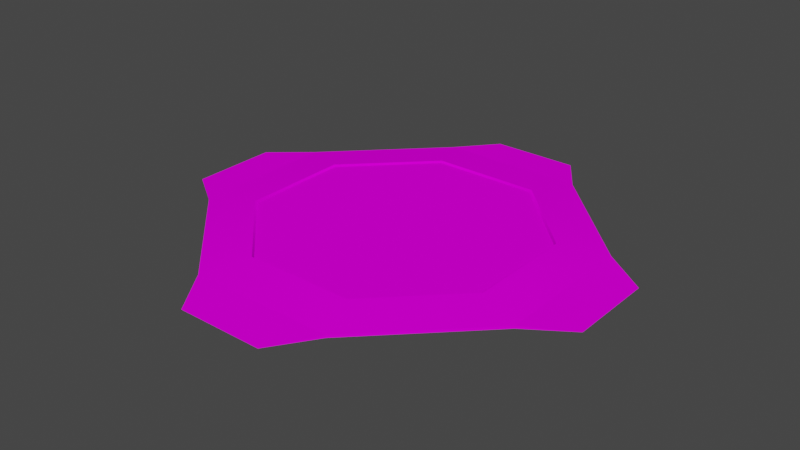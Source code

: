 # Source: NOD_RepairFacility.blend  (saved by Blender 3.6.14; exported with 4.5.12 LTS)
import bpy
from mathutils import Matrix  # noqa: F401  (used for matrix-valued properties, if any)

bpy.ops.wm.read_factory_settings(use_empty=True)
scene = bpy.context.scene
scene.name = 'Scene'

# ---- collections
col_collection = bpy.data.collections.new('Collection'); scene.collection.children.link(col_collection)

# ---- images (referenced by path relative to the original .blend; pixels are not part of the script)
import os
ASSET_DIR = os.environ.get("B2B_ASSET_DIR", "")  # directory of the original .blend (textures are referenced by path, not embedded)
HERE = os.path.dirname(os.path.abspath(__file__))  # packed textures are extracted next to this script under _unpacked/

def load_image(name, relpath, width, height, colorspace="sRGB"):
    """Load a texture the original file referenced (path relative to the .blend, or extracted next to this script)."""
    p = next((c for c in (os.path.join(HERE, relpath), os.path.join(ASSET_DIR, relpath)) if relpath and os.path.exists(c)), "")
    if p:
        img = bpy.data.images.load(p, check_existing=True)
        img.name = name
    else:  # same state as the original file: an image datablock whose file is absent (Cycles renders it pink)
        img = bpy.data.images.new(name, width, height)
        img.source = "FILE"
        img.filepath = "//" + (relpath or name)
    img.colorspace_settings.name = colorspace
    return img
img_td_fix_base_red_png = load_image('TD_Fix_Base_Red.png', 'sources/C&C TD Buildings/TD_Fix_Base_Red.png', 1024, 1024, 'sRGB')
img_td_sto_conc3_png = load_image('TD_sto_conc3.png', 'sources/C&C TD Buildings/TD_sto_conc3.png', 1024, 1024, 'sRGB')

# ---- materials (node trees are filled in below, after node groups)
mat_td_fix_base_red_png = bpy.data.materials.new('TD_Fix_Base_Red.png')
mat_td_fix_base_red_png.use_transparent_shadow = False
mat_td_fix_base_red_png.diffuse_color = (0.64, 0.64, 0.64, 1.0)
mat_td_fix_base_red_png.roughness = 0.6964
mat_conq = bpy.data.materials.new('ConQ')
mat_conq.use_transparent_shadow = False
mat_conq.diffuse_color = (0.64, 0.64, 0.64, 1.0)
mat_conq.roughness = 0.6964

# ---- material node trees
mat_td_fix_base_red_png.use_nodes = True; mat_td_fix_base_red_png.node_tree.nodes.clear()
_N = mat_td_fix_base_red_png.node_tree.nodes; _L = mat_td_fix_base_red_png.node_tree.links
n0 = _N.new('ShaderNodeBsdfPrincipled'); n0.name = 'Principled BSDF'; n0.location = (0, 300)
n0.distribution = 'GGX'
n0.subsurface_method = 'RANDOM_WALK_SKIN'
n0.inputs[2].default_value = 0.6964
n0.inputs[3].default_value = 1.0
n0.inputs[13].default_value = 0.0
n0.inputs[27].default_value = (0.0, 0.0, 0.0, 1.0)
n0.inputs[28].default_value = 1.0
n1 = _N.new('ShaderNodeOutputMaterial'); n1.name = 'Material Output'; n1.location = (280, 300)
n2 = _N.new('ShaderNodeTexImage'); n2.name = 'Image Texture'; n2.location = (-480, 300)
n2.image = img_td_fix_base_red_png
_L.new(n2.outputs[0], n0.inputs[0])
_L.new(n0.outputs[0], n1.inputs[0])
n1.is_active_output = True
mat_conq.use_nodes = True; mat_conq.node_tree.nodes.clear()
_N = mat_conq.node_tree.nodes; _L = mat_conq.node_tree.links
n0 = _N.new('ShaderNodeBsdfPrincipled'); n0.name = 'Principled BSDF'; n0.location = (0, 300)
n0.distribution = 'GGX'
n0.subsurface_method = 'RANDOM_WALK_SKIN'
n0.inputs[2].default_value = 0.6964
n0.inputs[3].default_value = 1.0
n0.inputs[13].default_value = 0.0
n0.inputs[27].default_value = (0.0, 0.0, 0.0, 1.0)
n0.inputs[28].default_value = 1.0
n1 = _N.new('ShaderNodeOutputMaterial'); n1.name = 'Material Output'; n1.location = (280, 300)
n2 = _N.new('ShaderNodeTexImage'); n2.name = 'Image Texture'; n2.location = (-480, 300)
n2.image = img_td_sto_conc3_png
_L.new(n2.outputs[0], n0.inputs[0])
_L.new(n0.outputs[0], n1.inputs[0])
n1.is_active_output = True

# ---- world
world_world = bpy.data.worlds.new('World'); scene.world = world_world
world_world.use_nodes = True; world_world.node_tree.nodes.clear()
_N = world_world.node_tree.nodes; _L = world_world.node_tree.links
n0 = _N.new('ShaderNodeOutputWorld'); n0.name = 'World Output'; n0.location = (300, 300)
n1 = _N.new('ShaderNodeBackground'); n1.name = 'Background'; n1.location = (10, 300)
n1.inputs[0].default_value = (0.05088, 0.05088, 0.05088, 1.0)
_L.new(n1.outputs[0], n0.inputs[0])
n0.is_active_output = True
world_world.color = (0.05088, 0.05088, 0.05088)
world_world.use_sun_shadow = False
world_world.sun_shadow_jitter_overblur = 0.0

# ---- meshes
me_ts_td_fix = bpy.data.meshes.new('TS_TD_FIX')
me_ts_td_fix.from_pydata([(-13.09, -4e-06, 2.612), (-10.51, 0.1485, 4.353), (10.51, 0.1485, 4.353), (13.09, 0.0, -2.612), (-2.612, -2e-06, 13.09), (2.612, -6e-06, 13.09), (2.612, -2e-06, -13.09), (-2.612, 2e-06, -13.09), (4.353, 2e-06, -10.51), (13.09, -4e-06, 2.612), (10.51, -1e-06, 4.353), (10.51, 1e-06, -4.353), (-13.09, 0.0, -2.612), (-4.353, 0.1484, 10.51), (-4.353, -2e-06, 10.51), (-7.754, 0.3216, 3.212), (-3.212, 0.3216, 7.754), (3.212, 0.3216, 7.754), (7.754, 0.3216, 3.212), (7.754, 0.3216, -3.212), (3.212, 0.3216, -7.754), (-3.212, 0.3216, -7.754), (-7.754, 0.3216, -3.212), (-7.864, 0.424, -3.258), (-3.258, 0.424, 7.864), (3.258, 0.424, 7.864), (7.864, 0.424, -3.258), (3.258, 0.424, -7.864), (7.864, 0.424, 3.258), (-3.258, 0.424, -7.864), (-10.51, 0.1485, -4.353), (-7.864, 0.424, 3.258), (4.353, 0.1484, 10.51), (10.51, 0.1485, -4.353), (-4.353, 0.1485, -10.51), (4.353, 0.1485, -10.51), (-10.51, -1e-06, 4.353), (-4.353, 2e-06, -10.51), (-10.51, 1e-06, -4.353), (4.353, -2e-06, 10.51), (-7.986, 0.3216, 3.308), (-3.308, 0.3216, 7.986), (3.308, 0.3216, 7.986), (7.986, 0.3216, 3.308), (7.986, 0.3216, -3.308), (3.308, 0.3216, -7.986), (-3.308, 0.3216, -7.986), (-7.986, 0.3216, -3.308)], [], [(30, 0, 1), (2, 3, 33), (32, 4, 5), (34, 6, 7), (32, 5, 39), (6, 35, 8), (1, 0, 36), (9, 2, 10), (33, 3, 11), (12, 30, 38), (34, 7, 37), (4, 13, 14), (30, 12, 0), (2, 9, 3), (32, 13, 4), (34, 35, 6), (16, 24, 25, 17), (26, 27, 20, 19), (27, 29, 21, 20), (27, 35, 34, 29), (21, 29, 23, 22), (18, 17, 25, 28), (15, 31, 24, 16), (23, 31, 15, 22), (23, 30, 1, 31), (28, 2, 33, 26), (29, 34, 30, 23), (28, 25, 32, 2), (27, 26, 33, 35), (31, 1, 13, 24), (24, 13, 32, 25), (30, 34, 37, 38), (13, 1, 36, 14), (33, 11, 8, 35), (28, 26, 19, 18), (32, 39, 10, 2), (40, 41, 42), (42, 43, 44), (45, 42, 44), (46, 40, 45), (45, 40, 42), (46, 47, 40)])
me_ts_td_fix.polygons.foreach_set('use_smooth', [True] * 42)
me_ts_td_fix.polygons.foreach_set('material_index', [0, 0, 0, 0, 0, 0, 0, 0, 0, 0, 0, 0, 0, 0, 0, 0, 0, 0, 0, 0, 0, 0, 0, 0, 0, 0, 0, 0, 0, 0, 0, 0, 0, 0, 0, 0, 1, 1, 1, 1, 1, 1])
_k = set([(0, 1), (0, 30), (1, 13), (1, 30), (1, 36), (2, 3), (2, 9), (2, 10), (2, 32), (2, 33), (3, 33), (4, 13), (5, 32), (6, 35), (7, 34), (8, 35), (11, 33), (12, 30), (13, 14), (13, 32), (23, 29), (23, 31), (24, 25), (24, 31), (25, 28), (26, 27), (26, 28), (27, 29), (30, 34), (30, 38), (32, 39), (33, 35), (34, 35), (34, 37)])
me_ts_td_fix.attributes.new('sharp_edge', 'BOOLEAN', 'EDGE').data.foreach_set('value', [ (min(e.vertices), max(e.vertices)) in _k for e in me_ts_td_fix.edges])
_uv = me_ts_td_fix.uv_layers.new(name='UVMap')
_uv.uv.foreach_set('vector', [0.1144, 0.7077, 0.0088, 0.4231, 0.1144, 0.3519, 0.1144, 0.7077, 0.0088, 0.4231, 0.1144, 0.3519, 0.1144, 0.3519, 0.0088, 0.6365, 0.0088, 0.4231, 0.1144, 0.3519, 0.0088, 0.6365, 0.0088, 0.4231, 0.1144, 0.3519, 0.0088, 0.4231, 0.1116, 0.348, 0.0088, 0.6365, 0.1144, 0.7077, 0.1116, 0.7116, 0.1144, 0.3519, 0.0088, 0.4231, 0.1116, 0.348, 0.0088, 0.6365, 0.1144, 0.7077, 0.1116, 0.7116, 0.1144, 0.3519, 0.0088, 0.4231, 0.1116, 0.348, 0.0088, 0.6365, 0.1144, 0.7077, 0.1116, 0.7116, 0.1144, 0.3519, 0.0088, 0.4231, 0.1116, 0.348, 0.0088, 0.6365, 0.1144, 0.7077, 0.1116, 0.7116, 0.1144, 0.7077, 0.0088, 0.6365, 0.0088, 0.4231, 0.1144, 0.7077, 0.0088, 0.6365, 0.0088, 0.4231, 0.1144, 0.3519, 0.1144, 0.7077, 0.0088, 0.6365, 0.1144, 0.3519, 0.1144, 0.7077, 0.0088, 0.6365, 0.1304, 0.3471, 0.1244, 0.3445, 0.3444, 0.1245, 0.3462, 0.1314, 0.8756, 0.3445, 0.8755, 0.6555, 0.8693, 0.6535, 0.8693, 0.348, 0.8755, 0.6555, 0.6555, 0.8755, 0.6535, 0.8692, 0.8693, 0.6535, 0.8755, 0.6555, 0.9978, 0.7062, 0.7073, 1.0, 0.6555, 0.8755, 0.6535, 0.8692, 0.6555, 0.8755, 0.3445, 0.8755, 0.3481, 0.8672, 0.6527, 0.1313, 0.3462, 0.1314, 0.3444, 0.1245, 0.6556, 0.1245, 0.1305, 0.6523, 0.1245, 0.6555, 0.1244, 0.3445, 0.1304, 0.3471, 0.3445, 0.8755, 0.1245, 0.6555, 0.1305, 0.6523, 0.3481, 0.8672, 0.3445, 0.8755, 0.2927, 1.0, 0.0022, 0.7062, 0.1245, 0.6555, 0.6556, 0.1245, 0.7073, -0.0003, 0.9978, 0.2938, 0.8756, 0.3445, 0.6555, 0.8755, 0.7073, 1.0, 0.2927, 1.0, 0.3445, 0.8755, 0.6556, 0.1245, 0.3444, 0.1245, 0.2927, -0.0003, 0.7073, -0.0003, 0.8755, 0.6555, 0.8756, 0.3445, 0.9978, 0.2938, 0.9978, 0.7062, 0.1245, 0.6555, 0.0022, 0.7062, 0.0022, 0.2938, 0.1244, 0.3445, 0.1244, 0.3445, 0.0022, 0.2938, 0.2927, -0.0003, 0.3444, 0.1245, 0.2935, 1.001, 0.7081, 1.001, 0.7081, 0.9931, 0.2936, 0.9932, 0.0055, 0.2936, 0.0055, 0.7082, 0.0134, 0.7081, 0.0133, 0.2936, 0.9961, 0.2936, 0.9881, 0.2936, 0.9881, 0.7081, 0.9961, 0.7082, 0.6556, 0.1245, 0.8756, 0.3445, 0.8693, 0.348, 0.6527, 0.1313, 0.2935, 0.0006, 0.2935, 0.0085, 0.7081, 0.0085, 0.7081, 0.0006, -0.5, 0.0858, 0.0858, -0.5, 0.9142, -0.5, 0.9142, -0.5, 1.5, 0.0858, 1.5, 0.9142, 0.9142, 1.5, 0.9142, -0.5, 1.5, 0.9142, 0.0858, 1.5, -0.5, 0.0858, 0.9142, 1.5, 0.9142, 1.5, -0.5, 0.0858, 0.9142, -0.5, 0.0858, 1.5, -0.5, 0.9142, -0.5, 0.0858])
me_ts_td_fix.materials.append(mat_td_fix_base_red_png)
me_ts_td_fix.materials.append(mat_conq)
me_ts_td_fix.update()
me_ts_td_fix.normals_split_custom_set([tuple(v) for v in zip(*[iter([-0.05734, 0.9984, 2.354e-07, -0.05734, 0.9984, 2.354e-07, -0.05734, 0.9984, 2.354e-07, 0.05734, 0.9984, 5.739e-07, 0.05734, 0.9984, 5.739e-07, 0.05734, 0.9984, 5.739e-07, 4.824e-07, 0.9984, 0.05734, 1.169e-07, 0.9984, 0.05734, 7.64e-07, 0.9984, 0.05734, 5.199e-07, 0.9984, -0.05734, 1.344e-07, 0.9984, -0.05734, 8.169e-07, 0.9984, -0.05734, 0.8294, 0.0, 0.5587, 0.8294, 0.0, 0.5587, 0.8294, 0.0, 0.5587, 0.8294, -2.934e-05, -0.5587, 0.8294, -2.934e-05, -0.5587, 0.8294, -2.934e-05, -0.5587, -0.5587, 8.246e-06, 0.8294, -0.5587, 8.246e-06, 0.8294, -0.5587, 8.246e-06, 0.8294, 0.5587, 0.0, 0.8294, 0.5587, 0.0, 0.8294, 0.5587, 0.0, 0.8294, 0.5587, 0.0, -0.8294, 0.5587, 0.0, -0.8294, 0.5587, 0.0, -0.8294, -0.5587, -3.074e-05, -0.8294, -0.5587, -3.074e-05, -0.8294, -0.5587, -3.074e-05, -0.8294, -0.8294, -2.061e-05, -0.5587, -0.8294, -2.061e-05, -0.5587, -0.8294, -2.061e-05, -0.5587, -0.8294, -5.577e-06, 0.5587, -0.8294, -5.577e-06, 0.5587, -0.8294, -5.577e-06, 0.5587, -0.05734, 0.9984, 7.846e-07, -0.05734, 0.9984, 7.846e-07, -0.05734, 0.9984, 7.846e-07, 0.05734, 0.9984, 7.735e-07, 0.05734, 0.9984, 7.735e-07, 0.05734, 0.9984, 7.735e-07, 4.824e-07, 0.9984, 0.05734, -1.058e-08, 0.9984, 0.05734, 1.169e-07, 0.9984, 0.05734, 5.199e-07, 0.9984, -0.05734, 0.0, 0.9984, -0.05734, 1.344e-07, 0.9984, -0.05734, 0.2489, 0.7595, -0.601, 0.2489, 0.7595, -0.601, -0.2489, 0.7595, -0.601, -0.2489, 0.7595, -0.601, -0.601, 0.7595, 0.2489, -0.2489, 0.7595, 0.601, -0.2489, 0.7595, 0.601, -0.601, 0.7595, 0.2489, -0.2489, 0.7595, 0.601, 0.2489, 0.7595, 0.601, 0.2489, 0.7595, 0.601, -0.2489, 0.7595, 0.601, 0.03304, 0.9955, -0.0889, 0.03667, 0.9954, -0.08853, -0.03149, 0.9952, -0.09241, -0.03667, 0.9954, -0.08853, 0.2489, 0.7595, 0.601, 0.2489, 0.7595, 0.601, 0.601, 0.7595, 0.2489, 0.601, 0.7595, 0.2489, -0.601, 0.7595, -0.2489, -0.2489, 0.7595, -0.601, -0.2489, 0.7595, -0.601, -0.601, 0.7595, -0.2489, 0.601, 0.7595, -0.2489, 0.601, 0.7595, -0.2489, 0.2489, 0.7595, -0.601, 0.2489, 0.7595, -0.601, 0.601, 0.7595, 0.2489, 0.601, 0.7595, -0.2489, 0.601, 0.7595, -0.2489, 0.601, 0.7595, 0.2489, -0.0889, 0.9955, -0.03299, -0.08853, 0.9954, -0.03667, -0.09241, 0.9952, 0.03149, -0.08853, 0.9954, 0.03667, 0.0889, 0.9955, 0.03304, 0.08853, 0.9954, 0.03667, 0.09241, 0.9952, -0.03149, 0.08853, 0.9954, -0.03667, -0.03667, 0.9954, -0.08853, -0.03149, 0.9952, -0.09241, -0.08853, 0.9954, -0.03667, -0.0889, 0.9955, -0.03299, 0.0889, 0.9955, 0.03304, 0.03667, 0.9954, 0.08853, 0.03149, 0.9952, 0.09241, 0.08853, 0.9954, 0.03667, 0.03304, 0.9955, -0.0889, 0.08853, 0.9954, -0.03667, 0.09241, 0.9952, -0.03149, 0.03667, 0.9954, -0.08853, -0.08853, 0.9954, 0.03667, -0.09241, 0.9952, 0.03149, -0.03667, 0.9954, 0.08853, -0.03304, 0.9955, 0.0889, -0.03304, 0.9955, 0.0889, -0.03667, 0.9954, 0.08853, 0.03149, 0.9952, 0.09241, 0.03667, 0.9954, 0.08853, -0.7071, -2.657e-05, -0.7071, -0.7071, -2.657e-05, -0.7071, -0.7071, -2.657e-05, -0.7071, -0.7071, -2.657e-05, -0.7071, -0.7071, 5.903e-06, 0.7071, -0.7071, 5.903e-06, 0.7071, -0.7071, 5.903e-06, 0.7071, -0.7071, 5.903e-06, 0.7071, 0.7071, -1.32e-05, -0.7071, 0.7071, -1.32e-05, -0.7071, 0.7071, -1.32e-05, -0.7071, 0.7071, -1.32e-05, -0.7071, -0.601, 0.7595, -0.2489, -0.601, 0.7595, 0.2489, -0.601, 0.7595, 0.2489, -0.601, 0.7595, -0.2489, 0.7071, 0.0, 0.7071, 0.7071, 0.0, 0.7071, 0.7071, 0.0, 0.7071, 0.7071, 0.0, 0.7071, 5.571e-08, 1.0, 5.418e-07, 0.0, 1.0, 2.157e-07, 8.157e-09, 1.0, 5.235e-07, 8.157e-09, 1.0, 5.235e-07, 6.889e-07, 1.0, 9.091e-07, -1.23e-07, 1.0, 5.69e-07, -1.345e-07, 1.0, 5.417e-07, 8.157e-09, 1.0, 5.235e-07, -1.23e-07, 1.0, 5.69e-07, 1.148e-07, 1.0, 6.661e-07, 5.571e-08, 1.0, 5.418e-07, -1.345e-07, 1.0, 5.417e-07, -1.345e-07, 1.0, 5.417e-07, 5.571e-08, 1.0, 5.418e-07, 8.157e-09, 1.0, 5.235e-07, 1.148e-07, 1.0, 6.661e-07, 6.889e-07, 1.0, 9.014e-07, 5.571e-08, 1.0, 5.418e-07])] * 3)])

# ---- objects
ob_nod_repair_facility = bpy.data.objects.new('NOD Repair Facility', me_ts_td_fix)

# ---- transforms, parenting, visibility, modifiers, constraints
ob_nod_repair_facility.location = (0.0, 0.0, 0.0)
ob_nod_repair_facility.rotation_euler = (1.571, -0.0, 0.0)

# ---- collection membership
col_collection.objects.link(ob_nod_repair_facility)

# ---- scene / render settings (as saved in the file)
scene.frame_start = 1; scene.frame_end = 250; scene.frame_set(1)
scene.render.engine = 'BLENDER_EEVEE_NEXT'
scene.cycles.sampling_pattern = 'TABULATED_SOBOL'
scene.view_settings.view_transform = 'Filmic'
bpy.context.view_layer.update()

# ---- added for rendering (the .blend has no active camera and no usable light): camera, sun
cam_auto = bpy.data.cameras.new('AutoCamera')
cam_auto.lens = 50.0
cam_auto.sensor_width = 36.0
cam_auto.clip_end = 1000.0
ob_auto_camera = bpy.data.objects.new('AutoCamera', cam_auto)
scene.collection.objects.link(ob_auto_camera)
ob_auto_camera.location = (34.2663, -41.1196, 27.6251)
ob_auto_camera.rotation_euler = (1.09748, -7.21219e-08, 0.694738)
scene.camera = ob_auto_camera
light_auto_sun = bpy.data.lights.new('AutoSun', 'SUN')
light_auto_sun.energy = 3.0
light_auto_sun.angle = 0.0523599
ob_auto_sun = bpy.data.objects.new('AutoSun', light_auto_sun)
scene.collection.objects.link(ob_auto_sun)
ob_auto_sun.rotation_euler = (0.872665, 0.174533, 0.523599)
bpy.context.view_layer.update()
